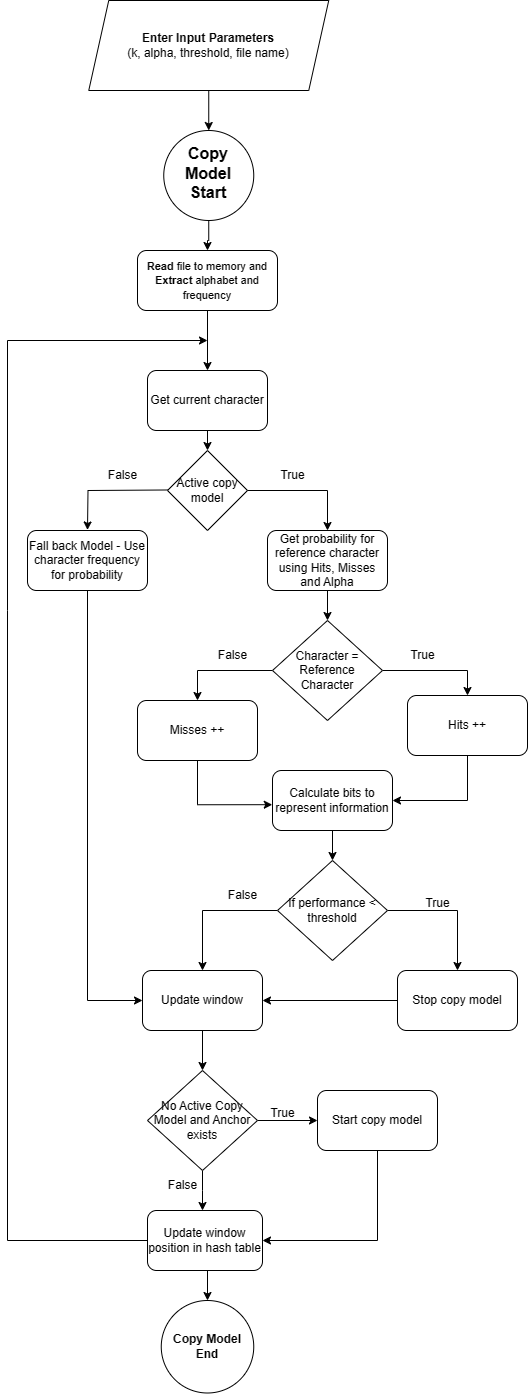

The diagram above was exported from draw.io. Its source (the exported page's mxGraphModel, read from the mxfile embedded in the PNG):
<mxGraphModel dx="1603" dy="1519" grid="1" gridSize="10" guides="1" tooltips="1" connect="1" arrows="1" fold="1" page="1" pageScale="1" pageWidth="1100" pageHeight="850" background="none" math="0" shadow="0">
  <root>
    <mxCell id="0" />
    <mxCell id="1" parent="0" />
    <mxCell id="JyVB1oU5f7bH4ersVu4t-1" value="&lt;font style=&quot;font-size: 11px;&quot;&gt;&lt;b&gt;Read &lt;/b&gt;file to memory and &lt;b&gt;Extract &lt;/b&gt;alphabet and frequency&lt;/font&gt;" style="rounded=1;whiteSpace=wrap;html=1;" vertex="1" parent="1">
      <mxGeometry x="420" y="-440" width="140" height="60" as="geometry" />
    </mxCell>
    <mxCell id="JyVB1oU5f7bH4ersVu4t-16" style="edgeStyle=orthogonalEdgeStyle;rounded=0;orthogonalLoop=1;jettySize=auto;html=1;exitX=0;exitY=0.5;exitDx=0;exitDy=0;" edge="1" parent="1">
      <mxGeometry relative="1" as="geometry">
        <mxPoint x="370" y="-160.51999999999998" as="targetPoint" />
        <mxPoint x="450" y="-200.51999999999998" as="sourcePoint" />
      </mxGeometry>
    </mxCell>
    <mxCell id="JyVB1oU5f7bH4ersVu4t-2" value="Active copy model" style="rhombus;whiteSpace=wrap;html=1;" vertex="1" parent="1">
      <mxGeometry x="450" y="-240" width="80" height="80" as="geometry" />
    </mxCell>
    <mxCell id="pk5sbBRG_06MrnUV8XqW-7" style="edgeStyle=orthogonalEdgeStyle;rounded=0;orthogonalLoop=1;jettySize=auto;html=1;entryX=0.5;entryY=0;entryDx=0;entryDy=0;" edge="1" parent="1" source="JyVB1oU5f7bH4ersVu4t-5" target="JyVB1oU5f7bH4ersVu4t-1">
      <mxGeometry relative="1" as="geometry" />
    </mxCell>
    <mxCell id="JyVB1oU5f7bH4ersVu4t-5" value="&lt;div&gt;&lt;b style=&quot;&quot;&gt;&lt;font style=&quot;font-size: 12px;&quot;&gt;&lt;br&gt;&lt;/font&gt;&lt;/b&gt;&lt;/div&gt;&lt;b style=&quot;&quot;&gt;&lt;font size=&quot;3&quot; style=&quot;&quot;&gt;Copy Model&lt;/font&gt;&lt;/b&gt;&lt;div style=&quot;&quot;&gt;&lt;b style=&quot;&quot;&gt;&lt;font size=&quot;3&quot; style=&quot;&quot;&gt;Start&lt;/font&gt;&lt;/b&gt;&lt;/div&gt;&lt;div style=&quot;font-size: 16px;&quot;&gt;&lt;br&gt;&lt;/div&gt;" style="ellipse;whiteSpace=wrap;html=1;aspect=fixed;" vertex="1" parent="1">
      <mxGeometry x="446.25" y="-560" width="90" height="90" as="geometry" />
    </mxCell>
    <mxCell id="JyVB1oU5f7bH4ersVu4t-9" value="" style="endArrow=classic;html=1;rounded=0;exitX=0;exitY=0.5;exitDx=0;exitDy=0;" edge="1" parent="1" source="JyVB1oU5f7bH4ersVu4t-56">
      <mxGeometry width="50" height="50" relative="1" as="geometry">
        <mxPoint x="560" y="70" as="sourcePoint" />
        <mxPoint x="490" y="-350" as="targetPoint" />
        <Array as="points">
          <mxPoint x="290" y="550" />
          <mxPoint x="290" y="-80" />
          <mxPoint x="290" y="-350" />
        </Array>
      </mxGeometry>
    </mxCell>
    <mxCell id="JyVB1oU5f7bH4ersVu4t-10" value="" style="endArrow=classic;html=1;rounded=0;exitX=0.5;exitY=1;exitDx=0;exitDy=0;entryX=0.5;entryY=0;entryDx=0;entryDy=0;" edge="1" parent="1" source="JyVB1oU5f7bH4ersVu4t-1" target="JyVB1oU5f7bH4ersVu4t-23">
      <mxGeometry width="50" height="50" relative="1" as="geometry">
        <mxPoint x="685" y="-340" as="sourcePoint" />
        <mxPoint x="570" y="-340" as="targetPoint" />
      </mxGeometry>
    </mxCell>
    <mxCell id="pk5sbBRG_06MrnUV8XqW-6" style="edgeStyle=orthogonalEdgeStyle;rounded=0;orthogonalLoop=1;jettySize=auto;html=1;entryX=0.5;entryY=0;entryDx=0;entryDy=0;" edge="1" parent="1" source="pk5sbBRG_06MrnUV8XqW-4" target="JyVB1oU5f7bH4ersVu4t-5">
      <mxGeometry relative="1" as="geometry" />
    </mxCell>
    <mxCell id="pk5sbBRG_06MrnUV8XqW-4" value="&lt;b&gt;Enter Input Parameters&lt;/b&gt;&lt;div&gt;(k, alpha, threshold, file name)&lt;/div&gt;" style="shape=parallelogram;perimeter=parallelogramPerimeter;whiteSpace=wrap;html=1;fixedSize=1;" vertex="1" parent="1">
      <mxGeometry x="371.25" y="-690" width="240" height="90" as="geometry" />
    </mxCell>
    <mxCell id="JyVB1oU5f7bH4ersVu4t-36" style="edgeStyle=orthogonalEdgeStyle;rounded=0;orthogonalLoop=1;jettySize=auto;html=1;exitX=0.5;exitY=1;exitDx=0;exitDy=0;entryX=0.5;entryY=0;entryDx=0;entryDy=0;" edge="1" parent="1" source="JyVB1oU5f7bH4ersVu4t-11">
      <mxGeometry relative="1" as="geometry">
        <mxPoint x="615" y="170" as="targetPoint" />
      </mxGeometry>
    </mxCell>
    <mxCell id="JyVB1oU5f7bH4ersVu4t-11" value="Calculate bits to represent information" style="rounded=1;whiteSpace=wrap;html=1;" vertex="1" parent="1">
      <mxGeometry x="555" y="80" width="120" height="60" as="geometry" />
    </mxCell>
    <mxCell id="JyVB1oU5f7bH4ersVu4t-12" value="" style="endArrow=classic;html=1;rounded=0;exitX=1;exitY=0.5;exitDx=0;exitDy=0;" edge="1" parent="1" source="JyVB1oU5f7bH4ersVu4t-2">
      <mxGeometry width="50" height="50" relative="1" as="geometry">
        <mxPoint x="525" y="-190" as="sourcePoint" />
        <mxPoint x="610" y="-160" as="targetPoint" />
        <Array as="points">
          <mxPoint x="610" y="-200" />
        </Array>
      </mxGeometry>
    </mxCell>
    <mxCell id="JyVB1oU5f7bH4ersVu4t-15" value="True" style="text;html=1;align=center;verticalAlign=middle;resizable=0;points=[];autosize=1;strokeColor=none;fillColor=none;" vertex="1" parent="1">
      <mxGeometry x="550" y="-230" width="50" height="30" as="geometry" />
    </mxCell>
    <mxCell id="JyVB1oU5f7bH4ersVu4t-24" style="edgeStyle=orthogonalEdgeStyle;rounded=0;orthogonalLoop=1;jettySize=auto;html=1;exitX=0.5;exitY=1;exitDx=0;exitDy=0;entryX=0.5;entryY=0;entryDx=0;entryDy=0;" edge="1" parent="1" source="JyVB1oU5f7bH4ersVu4t-23" target="JyVB1oU5f7bH4ersVu4t-2">
      <mxGeometry relative="1" as="geometry" />
    </mxCell>
    <mxCell id="JyVB1oU5f7bH4ersVu4t-23" value="Get current character" style="rounded=1;whiteSpace=wrap;html=1;" vertex="1" parent="1">
      <mxGeometry x="430" y="-320" width="120" height="60" as="geometry" />
    </mxCell>
    <mxCell id="JyVB1oU5f7bH4ersVu4t-17" value="False" style="text;html=1;align=center;verticalAlign=middle;resizable=0;points=[];autosize=1;strokeColor=none;fillColor=none;" vertex="1" parent="1">
      <mxGeometry x="380" y="-230" width="50" height="30" as="geometry" />
    </mxCell>
    <mxCell id="JyVB1oU5f7bH4ersVu4t-49" style="edgeStyle=orthogonalEdgeStyle;rounded=0;orthogonalLoop=1;jettySize=auto;html=1;exitX=0.5;exitY=1;exitDx=0;exitDy=0;entryX=0;entryY=0.5;entryDx=0;entryDy=0;" edge="1" parent="1" source="JyVB1oU5f7bH4ersVu4t-18" target="JyVB1oU5f7bH4ersVu4t-44">
      <mxGeometry relative="1" as="geometry" />
    </mxCell>
    <mxCell id="JyVB1oU5f7bH4ersVu4t-18" value="Fall back Model - Use character frequency for probability" style="rounded=1;whiteSpace=wrap;html=1;" vertex="1" parent="1">
      <mxGeometry x="310" y="-160" width="120" height="60" as="geometry" />
    </mxCell>
    <mxCell id="JyVB1oU5f7bH4ersVu4t-22" style="edgeStyle=orthogonalEdgeStyle;rounded=0;orthogonalLoop=1;jettySize=auto;html=1;exitX=0.5;exitY=1;exitDx=0;exitDy=0;entryX=0.5;entryY=0;entryDx=0;entryDy=0;" edge="1" parent="1" source="JyVB1oU5f7bH4ersVu4t-20" target="JyVB1oU5f7bH4ersVu4t-25">
      <mxGeometry relative="1" as="geometry">
        <mxPoint x="680" y="-80" as="targetPoint" />
      </mxGeometry>
    </mxCell>
    <mxCell id="JyVB1oU5f7bH4ersVu4t-20" value="Get probability for reference character using Hits, Misses and Alpha" style="rounded=1;whiteSpace=wrap;html=1;" vertex="1" parent="1">
      <mxGeometry x="550" y="-160" width="120" height="60" as="geometry" />
    </mxCell>
    <mxCell id="pk5sbBRG_06MrnUV8XqW-8" style="edgeStyle=orthogonalEdgeStyle;rounded=0;orthogonalLoop=1;jettySize=auto;html=1;exitX=0;exitY=0.5;exitDx=0;exitDy=0;entryX=0.5;entryY=0;entryDx=0;entryDy=0;" edge="1" parent="1" source="JyVB1oU5f7bH4ersVu4t-25" target="JyVB1oU5f7bH4ersVu4t-28">
      <mxGeometry relative="1" as="geometry" />
    </mxCell>
    <mxCell id="pk5sbBRG_06MrnUV8XqW-9" style="edgeStyle=orthogonalEdgeStyle;rounded=0;orthogonalLoop=1;jettySize=auto;html=1;exitX=1;exitY=0.5;exitDx=0;exitDy=0;entryX=0.5;entryY=0;entryDx=0;entryDy=0;" edge="1" parent="1" source="JyVB1oU5f7bH4ersVu4t-25" target="JyVB1oU5f7bH4ersVu4t-29">
      <mxGeometry relative="1" as="geometry" />
    </mxCell>
    <mxCell id="JyVB1oU5f7bH4ersVu4t-25" value="Character = Reference Character" style="rhombus;whiteSpace=wrap;html=1;" vertex="1" parent="1">
      <mxGeometry x="555" y="-70" width="110" height="100" as="geometry" />
    </mxCell>
    <mxCell id="JyVB1oU5f7bH4ersVu4t-28" value="Misses ++" style="rounded=1;whiteSpace=wrap;html=1;" vertex="1" parent="1">
      <mxGeometry x="420" y="10" width="120" height="60" as="geometry" />
    </mxCell>
    <mxCell id="JyVB1oU5f7bH4ersVu4t-33" style="edgeStyle=orthogonalEdgeStyle;rounded=0;orthogonalLoop=1;jettySize=auto;html=1;exitX=0.5;exitY=1;exitDx=0;exitDy=0;entryX=1;entryY=0.5;entryDx=0;entryDy=0;" edge="1" parent="1" source="JyVB1oU5f7bH4ersVu4t-29" target="JyVB1oU5f7bH4ersVu4t-11">
      <mxGeometry relative="1" as="geometry" />
    </mxCell>
    <mxCell id="JyVB1oU5f7bH4ersVu4t-29" value="Hits ++" style="rounded=1;whiteSpace=wrap;html=1;" vertex="1" parent="1">
      <mxGeometry x="690" y="5" width="120" height="60" as="geometry" />
    </mxCell>
    <mxCell id="JyVB1oU5f7bH4ersVu4t-32" style="edgeStyle=orthogonalEdgeStyle;rounded=0;orthogonalLoop=1;jettySize=auto;html=1;exitX=0.5;exitY=1;exitDx=0;exitDy=0;entryX=-0.002;entryY=0.57;entryDx=0;entryDy=0;entryPerimeter=0;" edge="1" parent="1" source="JyVB1oU5f7bH4ersVu4t-28" target="JyVB1oU5f7bH4ersVu4t-11">
      <mxGeometry relative="1" as="geometry" />
    </mxCell>
    <mxCell id="JyVB1oU5f7bH4ersVu4t-34" value="True" style="text;html=1;align=center;verticalAlign=middle;resizable=0;points=[];autosize=1;strokeColor=none;fillColor=none;" vertex="1" parent="1">
      <mxGeometry x="680" y="-50" width="50" height="30" as="geometry" />
    </mxCell>
    <mxCell id="JyVB1oU5f7bH4ersVu4t-35" value="False" style="text;html=1;align=center;verticalAlign=middle;resizable=0;points=[];autosize=1;strokeColor=none;fillColor=none;" vertex="1" parent="1">
      <mxGeometry x="490" y="-50" width="50" height="30" as="geometry" />
    </mxCell>
    <mxCell id="JyVB1oU5f7bH4ersVu4t-41" style="edgeStyle=orthogonalEdgeStyle;rounded=0;orthogonalLoop=1;jettySize=auto;html=1;exitX=1;exitY=0.5;exitDx=0;exitDy=0;entryX=0.5;entryY=0;entryDx=0;entryDy=0;" edge="1" parent="1" source="JyVB1oU5f7bH4ersVu4t-38" target="JyVB1oU5f7bH4ersVu4t-39">
      <mxGeometry relative="1" as="geometry" />
    </mxCell>
    <mxCell id="JyVB1oU5f7bH4ersVu4t-48" style="edgeStyle=orthogonalEdgeStyle;rounded=0;orthogonalLoop=1;jettySize=auto;html=1;exitX=0;exitY=0.5;exitDx=0;exitDy=0;entryX=0.5;entryY=0;entryDx=0;entryDy=0;" edge="1" parent="1" source="JyVB1oU5f7bH4ersVu4t-38" target="JyVB1oU5f7bH4ersVu4t-44">
      <mxGeometry relative="1" as="geometry" />
    </mxCell>
    <mxCell id="JyVB1oU5f7bH4ersVu4t-38" value="If performance &amp;lt; threshold" style="rhombus;whiteSpace=wrap;html=1;" vertex="1" parent="1">
      <mxGeometry x="560" y="170" width="110" height="100" as="geometry" />
    </mxCell>
    <mxCell id="JyVB1oU5f7bH4ersVu4t-50" style="edgeStyle=orthogonalEdgeStyle;rounded=0;orthogonalLoop=1;jettySize=auto;html=1;exitX=0;exitY=0.5;exitDx=0;exitDy=0;entryX=1;entryY=0.5;entryDx=0;entryDy=0;" edge="1" parent="1" source="JyVB1oU5f7bH4ersVu4t-39" target="JyVB1oU5f7bH4ersVu4t-44">
      <mxGeometry relative="1" as="geometry" />
    </mxCell>
    <mxCell id="JyVB1oU5f7bH4ersVu4t-39" value="Stop copy model" style="rounded=1;whiteSpace=wrap;html=1;" vertex="1" parent="1">
      <mxGeometry x="680" y="280" width="120" height="60" as="geometry" />
    </mxCell>
    <mxCell id="JyVB1oU5f7bH4ersVu4t-42" value="True" style="text;html=1;align=center;verticalAlign=middle;resizable=0;points=[];autosize=1;strokeColor=none;fillColor=none;" vertex="1" parent="1">
      <mxGeometry x="695" y="198" width="50" height="30" as="geometry" />
    </mxCell>
    <mxCell id="JyVB1oU5f7bH4ersVu4t-51" style="edgeStyle=orthogonalEdgeStyle;rounded=0;orthogonalLoop=1;jettySize=auto;html=1;exitX=0.5;exitY=1;exitDx=0;exitDy=0;entryX=0.5;entryY=0;entryDx=0;entryDy=0;" edge="1" parent="1" source="JyVB1oU5f7bH4ersVu4t-44" target="JyVB1oU5f7bH4ersVu4t-47">
      <mxGeometry relative="1" as="geometry" />
    </mxCell>
    <mxCell id="JyVB1oU5f7bH4ersVu4t-44" value="Update window" style="rounded=1;whiteSpace=wrap;html=1;" vertex="1" parent="1">
      <mxGeometry x="425" y="280" width="120" height="60" as="geometry" />
    </mxCell>
    <mxCell id="JyVB1oU5f7bH4ersVu4t-46" value="False" style="text;html=1;align=center;verticalAlign=middle;resizable=0;points=[];autosize=1;strokeColor=none;fillColor=none;" vertex="1" parent="1">
      <mxGeometry x="500" y="190" width="50" height="30" as="geometry" />
    </mxCell>
    <mxCell id="JyVB1oU5f7bH4ersVu4t-52" style="edgeStyle=orthogonalEdgeStyle;rounded=0;orthogonalLoop=1;jettySize=auto;html=1;exitX=0.5;exitY=1;exitDx=0;exitDy=0;" edge="1" parent="1" source="JyVB1oU5f7bH4ersVu4t-47">
      <mxGeometry relative="1" as="geometry">
        <mxPoint x="485" y="520" as="targetPoint" />
      </mxGeometry>
    </mxCell>
    <mxCell id="JyVB1oU5f7bH4ersVu4t-53" style="edgeStyle=orthogonalEdgeStyle;rounded=0;orthogonalLoop=1;jettySize=auto;html=1;exitX=1;exitY=0.5;exitDx=0;exitDy=0;entryX=0;entryY=0.5;entryDx=0;entryDy=0;" edge="1" parent="1" source="JyVB1oU5f7bH4ersVu4t-47" target="JyVB1oU5f7bH4ersVu4t-54">
      <mxGeometry relative="1" as="geometry">
        <mxPoint x="660" y="470" as="targetPoint" />
      </mxGeometry>
    </mxCell>
    <mxCell id="JyVB1oU5f7bH4ersVu4t-47" value="No Active Copy Model and Anchor exists" style="rhombus;whiteSpace=wrap;html=1;" vertex="1" parent="1">
      <mxGeometry x="430" y="380" width="110" height="100" as="geometry" />
    </mxCell>
    <mxCell id="JyVB1oU5f7bH4ersVu4t-58" style="edgeStyle=orthogonalEdgeStyle;rounded=0;orthogonalLoop=1;jettySize=auto;html=1;exitX=0.5;exitY=1;exitDx=0;exitDy=0;entryX=1;entryY=0.5;entryDx=0;entryDy=0;" edge="1" parent="1" source="JyVB1oU5f7bH4ersVu4t-54" target="JyVB1oU5f7bH4ersVu4t-56">
      <mxGeometry relative="1" as="geometry" />
    </mxCell>
    <mxCell id="JyVB1oU5f7bH4ersVu4t-54" value="Start copy model" style="rounded=1;whiteSpace=wrap;html=1;" vertex="1" parent="1">
      <mxGeometry x="600" y="400" width="120" height="60" as="geometry" />
    </mxCell>
    <mxCell id="JyVB1oU5f7bH4ersVu4t-55" value="True" style="text;html=1;align=center;verticalAlign=middle;resizable=0;points=[];autosize=1;strokeColor=none;fillColor=none;" vertex="1" parent="1">
      <mxGeometry x="540" y="408" width="50" height="30" as="geometry" />
    </mxCell>
    <mxCell id="JyVB1oU5f7bH4ersVu4t-61" style="edgeStyle=orthogonalEdgeStyle;rounded=0;orthogonalLoop=1;jettySize=auto;html=1;exitX=0.5;exitY=1;exitDx=0;exitDy=0;entryX=0.5;entryY=0;entryDx=0;entryDy=0;" edge="1" parent="1" source="JyVB1oU5f7bH4ersVu4t-56" target="JyVB1oU5f7bH4ersVu4t-60">
      <mxGeometry relative="1" as="geometry" />
    </mxCell>
    <mxCell id="JyVB1oU5f7bH4ersVu4t-56" value="Update window position in hash table" style="rounded=1;whiteSpace=wrap;html=1;" vertex="1" parent="1">
      <mxGeometry x="430" y="520" width="115" height="60" as="geometry" />
    </mxCell>
    <mxCell id="JyVB1oU5f7bH4ersVu4t-57" value="False" style="text;html=1;align=center;verticalAlign=middle;resizable=0;points=[];autosize=1;strokeColor=none;fillColor=none;" vertex="1" parent="1">
      <mxGeometry x="440" y="480" width="50" height="30" as="geometry" />
    </mxCell>
    <mxCell id="JyVB1oU5f7bH4ersVu4t-60" value="&lt;div style=&quot;&quot;&gt;&lt;b style=&quot;&quot;&gt;&lt;font style=&quot;font-size: 12px;&quot;&gt;&lt;br&gt;&lt;/font&gt;&lt;/b&gt;&lt;/div&gt;&lt;b style=&quot;&quot;&gt;&lt;font style=&quot;font-size: 12px;&quot;&gt;Copy Model&lt;/font&gt;&lt;/b&gt;&lt;div style=&quot;&quot;&gt;&lt;b style=&quot;&quot;&gt;&lt;font style=&quot;font-size: 12px;&quot;&gt;End&lt;/font&gt;&lt;/b&gt;&lt;/div&gt;&lt;div style=&quot;&quot;&gt;&lt;br&gt;&lt;/div&gt;" style="ellipse;whiteSpace=wrap;html=1;aspect=fixed;" vertex="1" parent="1">
      <mxGeometry x="443.75" y="610" width="92.5" height="92.5" as="geometry" />
    </mxCell>
  </root>
</mxGraphModel>